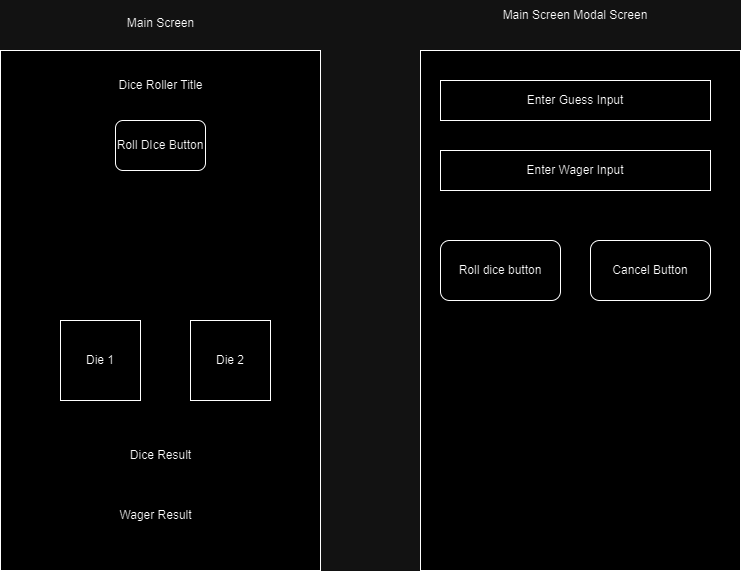

The diagram above was exported from draw.io. Its source (the exported page's mxGraphModel, read from the mxfile embedded in the PNG):
<mxGraphModel dx="541" dy="1104" grid="1" gridSize="10" guides="1" tooltips="1" connect="1" arrows="1" fold="1" page="1" pageScale="1" pageWidth="850" pageHeight="1100" math="0" shadow="0">
  <root>
    <mxCell id="0" />
    <mxCell id="1" parent="0" />
    <mxCell id="q-U8J9W_AqMCaJBHb7Pn-1" value="" style="rounded=0;whiteSpace=wrap;html=1;" vertex="1" parent="1">
      <mxGeometry x="80" y="200" width="320" height="520" as="geometry" />
    </mxCell>
    <mxCell id="q-U8J9W_AqMCaJBHb7Pn-2" value="Main Screen" style="text;html=1;align=center;verticalAlign=middle;resizable=0;points=[];autosize=1;strokeColor=none;fillColor=none;" vertex="1" parent="1">
      <mxGeometry x="195" y="158" width="90" height="30" as="geometry" />
    </mxCell>
    <mxCell id="q-U8J9W_AqMCaJBHb7Pn-3" value="Dice Roller Title" style="text;html=1;align=center;verticalAlign=middle;resizable=0;points=[];autosize=1;strokeColor=none;fillColor=none;" vertex="1" parent="1">
      <mxGeometry x="185" y="220" width="110" height="30" as="geometry" />
    </mxCell>
    <mxCell id="q-U8J9W_AqMCaJBHb7Pn-4" value="Roll DIce Button" style="rounded=1;whiteSpace=wrap;html=1;" vertex="1" parent="1">
      <mxGeometry x="195" y="270" width="90" height="50" as="geometry" />
    </mxCell>
    <mxCell id="q-U8J9W_AqMCaJBHb7Pn-5" value="Die 1" style="whiteSpace=wrap;html=1;aspect=fixed;" vertex="1" parent="1">
      <mxGeometry x="140" y="470" width="80" height="80" as="geometry" />
    </mxCell>
    <mxCell id="q-U8J9W_AqMCaJBHb7Pn-6" value="Die 2" style="whiteSpace=wrap;html=1;aspect=fixed;" vertex="1" parent="1">
      <mxGeometry x="270" y="470" width="80" height="80" as="geometry" />
    </mxCell>
    <mxCell id="q-U8J9W_AqMCaJBHb7Pn-7" value="Dice Result" style="text;html=1;align=center;verticalAlign=middle;resizable=0;points=[];autosize=1;strokeColor=none;fillColor=none;" vertex="1" parent="1">
      <mxGeometry x="200" y="590" width="80" height="30" as="geometry" />
    </mxCell>
    <mxCell id="q-U8J9W_AqMCaJBHb7Pn-8" value="Wager Result" style="text;html=1;align=center;verticalAlign=middle;resizable=0;points=[];autosize=1;strokeColor=none;fillColor=none;" vertex="1" parent="1">
      <mxGeometry x="185" y="650" width="100" height="30" as="geometry" />
    </mxCell>
    <mxCell id="q-U8J9W_AqMCaJBHb7Pn-9" value="" style="rounded=0;whiteSpace=wrap;html=1;" vertex="1" parent="1">
      <mxGeometry x="500" y="200" width="320" height="520" as="geometry" />
    </mxCell>
    <mxCell id="q-U8J9W_AqMCaJBHb7Pn-10" value="Enter Guess Input" style="rounded=0;whiteSpace=wrap;html=1;" vertex="1" parent="1">
      <mxGeometry x="520" y="230" width="270" height="40" as="geometry" />
    </mxCell>
    <mxCell id="q-U8J9W_AqMCaJBHb7Pn-11" value="Enter Wager&amp;nbsp;Input" style="rounded=0;whiteSpace=wrap;html=1;" vertex="1" parent="1">
      <mxGeometry x="520" y="300" width="270" height="40" as="geometry" />
    </mxCell>
    <mxCell id="q-U8J9W_AqMCaJBHb7Pn-12" value="Cancel Button" style="rounded=1;whiteSpace=wrap;html=1;" vertex="1" parent="1">
      <mxGeometry x="670" y="390" width="120" height="60" as="geometry" />
    </mxCell>
    <mxCell id="q-U8J9W_AqMCaJBHb7Pn-13" value="Roll dice button" style="rounded=1;whiteSpace=wrap;html=1;" vertex="1" parent="1">
      <mxGeometry x="520" y="390" width="120" height="60" as="geometry" />
    </mxCell>
    <mxCell id="q-U8J9W_AqMCaJBHb7Pn-14" value="Main Screen Modal Screen" style="text;strokeColor=none;align=center;fillColor=none;html=1;verticalAlign=middle;whiteSpace=wrap;rounded=0;" vertex="1" parent="1">
      <mxGeometry x="580" y="150" width="150" height="30" as="geometry" />
    </mxCell>
  </root>
</mxGraphModel>